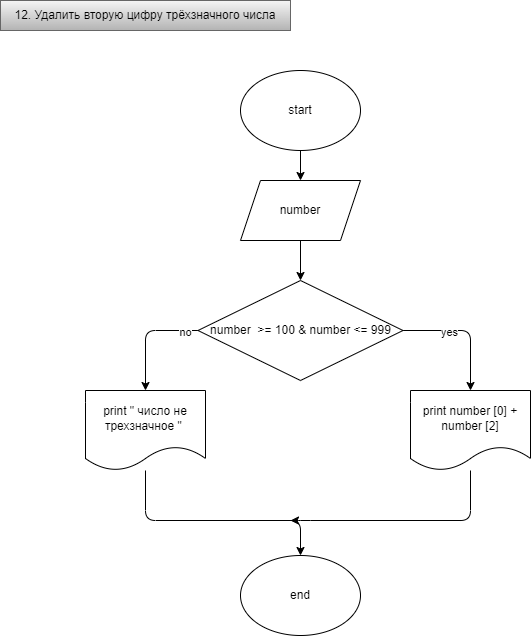

The diagram above was exported from draw.io. Its source (the exported page's mxGraphModel, read from the mxfile embedded in the PNG):
<mxGraphModel dx="604" dy="478" grid="1" gridSize="10" guides="1" tooltips="1" connect="1" arrows="1" fold="1" page="1" pageScale="1" pageWidth="827" pageHeight="1169" math="0" shadow="0">
  <root>
    <mxCell id="0" />
    <mxCell id="1" parent="0" />
    <mxCell id="2" value="&lt;span style=&quot;color: rgb(0 , 0 , 0)&quot;&gt;12. Удалить вторую цифру трёхзначного числа&lt;/span&gt;" style="text;html=1;strokeColor=#666666;fillColor=#f5f5f5;align=center;verticalAlign=middle;whiteSpace=wrap;rounded=0;gradientColor=#b3b3b3;" vertex="1" parent="1">
      <mxGeometry x="10" y="30" width="290" height="30" as="geometry" />
    </mxCell>
    <mxCell id="6" value="" style="edgeStyle=none;html=1;" edge="1" parent="1" source="3" target="4">
      <mxGeometry relative="1" as="geometry" />
    </mxCell>
    <mxCell id="3" value="start" style="ellipse;whiteSpace=wrap;html=1;" vertex="1" parent="1">
      <mxGeometry x="250" y="100" width="120" height="80" as="geometry" />
    </mxCell>
    <mxCell id="7" value="" style="edgeStyle=none;html=1;" edge="1" parent="1" source="4">
      <mxGeometry relative="1" as="geometry">
        <mxPoint x="310" y="310" as="targetPoint" />
      </mxGeometry>
    </mxCell>
    <mxCell id="4" value="number" style="shape=parallelogram;perimeter=parallelogramPerimeter;whiteSpace=wrap;html=1;fixedSize=1;" vertex="1" parent="1">
      <mxGeometry x="250" y="210" width="120" height="60" as="geometry" />
    </mxCell>
    <mxCell id="18" style="edgeStyle=none;html=1;" edge="1" parent="1" source="8">
      <mxGeometry relative="1" as="geometry">
        <mxPoint x="300" y="550" as="targetPoint" />
        <Array as="points">
          <mxPoint x="480" y="550" />
          <mxPoint x="310" y="550" />
        </Array>
      </mxGeometry>
    </mxCell>
    <mxCell id="8" value="print number [0] + number [2]" style="shape=document;whiteSpace=wrap;html=1;boundedLbl=1;" vertex="1" parent="1">
      <mxGeometry x="420" y="420" width="120" height="80" as="geometry" />
    </mxCell>
    <mxCell id="9" value="end" style="ellipse;whiteSpace=wrap;html=1;" vertex="1" parent="1">
      <mxGeometry x="250" y="585" width="120" height="80" as="geometry" />
    </mxCell>
    <mxCell id="14" style="edgeStyle=none;html=1;exitX=0;exitY=0.5;exitDx=0;exitDy=0;entryX=0.5;entryY=0;entryDx=0;entryDy=0;" edge="1" parent="1" source="11" target="13">
      <mxGeometry relative="1" as="geometry">
        <mxPoint x="155" y="410" as="targetPoint" />
        <Array as="points">
          <mxPoint x="155" y="360" />
        </Array>
      </mxGeometry>
    </mxCell>
    <mxCell id="17" value="no" style="edgeLabel;html=1;align=center;verticalAlign=middle;resizable=0;points=[];" vertex="1" connectable="0" parent="14">
      <mxGeometry x="-0.76" y="1" relative="1" as="geometry">
        <mxPoint x="1" as="offset" />
      </mxGeometry>
    </mxCell>
    <mxCell id="15" style="edgeStyle=none;html=1;exitX=1;exitY=0.5;exitDx=0;exitDy=0;entryX=0.5;entryY=0;entryDx=0;entryDy=0;" edge="1" parent="1" source="11" target="8">
      <mxGeometry relative="1" as="geometry">
        <Array as="points">
          <mxPoint x="480" y="360" />
        </Array>
      </mxGeometry>
    </mxCell>
    <mxCell id="16" value="yes" style="edgeLabel;html=1;align=center;verticalAlign=middle;resizable=0;points=[];" vertex="1" connectable="0" parent="15">
      <mxGeometry x="-0.2863" y="-1" relative="1" as="geometry">
        <mxPoint x="1" as="offset" />
      </mxGeometry>
    </mxCell>
    <mxCell id="11" value="&lt;span&gt;number&amp;nbsp; &amp;gt;= 100 &amp;amp; number &amp;lt;= 999&lt;/span&gt;" style="rhombus;whiteSpace=wrap;html=1;" vertex="1" parent="1">
      <mxGeometry x="207.5" y="310" width="205" height="100" as="geometry" />
    </mxCell>
    <mxCell id="19" style="edgeStyle=none;html=1;entryX=0.5;entryY=0;entryDx=0;entryDy=0;" edge="1" parent="1" source="13" target="9">
      <mxGeometry relative="1" as="geometry">
        <mxPoint x="310" y="550" as="targetPoint" />
        <Array as="points">
          <mxPoint x="155" y="550" />
          <mxPoint x="310" y="550" />
        </Array>
      </mxGeometry>
    </mxCell>
    <mxCell id="13" value="print &quot; число не трехзначное &quot;&amp;nbsp;" style="shape=document;whiteSpace=wrap;html=1;boundedLbl=1;" vertex="1" parent="1">
      <mxGeometry x="95" y="420" width="120" height="80" as="geometry" />
    </mxCell>
  </root>
</mxGraphModel>